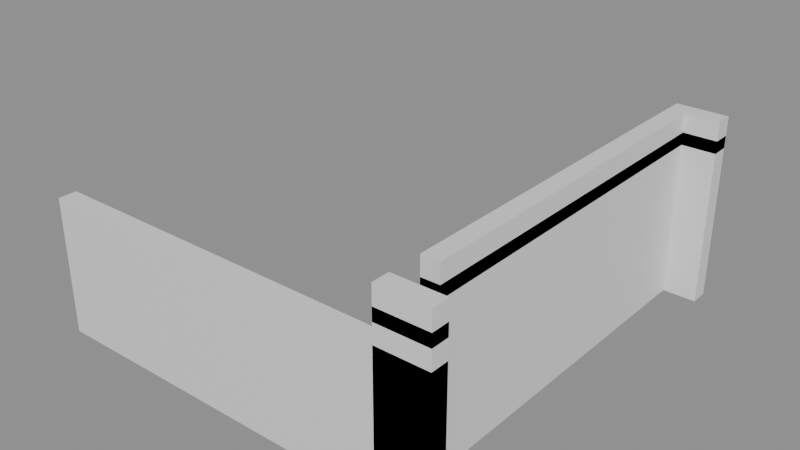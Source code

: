 # Source: building_lego.blend  (saved by Blender 5.0.119; exported with 4.5.12 LTS)
import bpy
from mathutils import Matrix  # noqa: F401  (used for matrix-valued properties, if any)

bpy.ops.wm.read_factory_settings(use_empty=True)
scene = bpy.context.scene
scene.name = 'Scene'

# ---- collections
col_01_paredes_externas = bpy.data.collections.new('01_Paredes_Externas'); scene.collection.children.link(col_01_paredes_externas)

# ---- materials (node trees are filled in below, after node groups)
mat_mat_parede_externa = bpy.data.materials.new('Mat_Parede_Externa')

# ---- material node trees
mat_mat_parede_externa.use_nodes = True; mat_mat_parede_externa.node_tree.nodes.clear()
_N = mat_mat_parede_externa.node_tree.nodes; _L = mat_mat_parede_externa.node_tree.links
n0 = _N.new('ShaderNodeBsdfPrincipled'); n0.name = 'BSDF - Pré-fundamentado'; n0.location = (-200, 100)
n1 = _N.new('ShaderNodeOutputMaterial'); n1.name = 'Saída de material'; n1.location = (200, 100)
_L.new(n0.outputs[0], n1.inputs[0])
n1.is_active_output = True

# ---- meshes
me_bloco_dungeon_wall_4568_2311_z0 = bpy.data.meshes.new('Bloco_dungeon_wall_4568_2311_z0')
me_bloco_dungeon_wall_4568_2311_z0.from_pydata([(-0.5, -0.175, -1.32), (0.5, -0.175, -1.32), (0.5, 0.175, -1.32), (-0.5, 0.175, -1.32), (-0.5, -0.175, 1.32), (0.5, -0.175, 1.32), (0.5, 0.175, 1.32), (-0.5, 0.175, 1.32)], [], [(0, 1, 2, 3), (4, 7, 6, 5), (0, 4, 5, 1), (2, 6, 7, 3), (0, 3, 7, 4), (1, 5, 6, 2)])
me_bloco_dungeon_wall_4568_2311_z0.materials.append(mat_mat_parede_externa)
me_bloco_dungeon_wall_4568_2311_z0.update()
me_bloco_dungeon_wall_4569_2311_z0 = bpy.data.meshes.new('Bloco_dungeon_wall_4569_2311_z0')
me_bloco_dungeon_wall_4569_2311_z0.from_pydata([(-0.5, -0.175, -1.32), (0.5, -0.175, -1.32), (0.5, 0.175, -1.32), (-0.5, 0.175, -1.32), (-0.5, -0.175, 1.32), (0.5, -0.175, 1.32), (0.5, 0.175, 1.32), (-0.5, 0.175, 1.32)], [], [(0, 1, 2, 3), (4, 7, 6, 5), (0, 4, 5, 1), (2, 6, 7, 3), (0, 3, 7, 4), (1, 5, 6, 2)])
me_bloco_dungeon_wall_4569_2311_z0.materials.append(mat_mat_parede_externa)
me_bloco_dungeon_wall_4569_2311_z0.update()
me_bloco_dungeon_wall_4570_2311_z0 = bpy.data.meshes.new('Bloco_dungeon_wall_4570_2311_z0')
me_bloco_dungeon_wall_4570_2311_z0.from_pydata([(-0.5, -0.175, -1.32), (0.5, -0.175, -1.32), (0.5, 0.175, -1.32), (-0.5, 0.175, -1.32), (-0.5, -0.175, 1.32), (0.5, -0.175, 1.32), (0.5, 0.175, 1.32), (-0.5, 0.175, 1.32)], [], [(0, 1, 2, 3), (4, 7, 6, 5), (0, 4, 5, 1), (2, 6, 7, 3), (0, 3, 7, 4), (1, 5, 6, 2)])
me_bloco_dungeon_wall_4570_2311_z0.materials.append(mat_mat_parede_externa)
me_bloco_dungeon_wall_4570_2311_z0.update()
me_bloco_dungeon_wall_4571_2311_z0 = bpy.data.meshes.new('Bloco_dungeon_wall_4571_2311_z0')
me_bloco_dungeon_wall_4571_2311_z0.from_pydata([(-0.5, -0.175, -1.32), (0.5, -0.175, -1.32), (0.5, 0.175, -1.32), (-0.5, 0.175, -1.32), (-0.5, -0.175, 1.32), (0.5, -0.175, 1.32), (0.5, 0.175, 1.32), (-0.5, 0.175, 1.32)], [], [(0, 1, 2, 3), (4, 7, 6, 5), (0, 4, 5, 1), (2, 6, 7, 3), (0, 3, 7, 4), (1, 5, 6, 2)])
me_bloco_dungeon_wall_4571_2311_z0.materials.append(mat_mat_parede_externa)
me_bloco_dungeon_wall_4571_2311_z0.update()
me_bloco_dungeon_wall_4572_2311_z0 = bpy.data.meshes.new('Bloco_dungeon_wall_4572_2311_z0')
me_bloco_dungeon_wall_4572_2311_z0.from_pydata([(-0.5, -0.175, -1.32), (0.5, -0.175, -1.32), (0.5, 0.175, -1.32), (-0.5, 0.175, -1.32), (-0.5, -0.175, 1.32), (0.5, -0.175, 1.32), (0.5, 0.175, 1.32), (-0.5, 0.175, 1.32)], [], [(0, 1, 2, 3), (4, 7, 6, 5), (0, 4, 5, 1), (2, 6, 7, 3), (0, 3, 7, 4), (1, 5, 6, 2)])
me_bloco_dungeon_wall_4572_2311_z0.materials.append(mat_mat_parede_externa)
me_bloco_dungeon_wall_4572_2311_z0.update()
me_bloco_dungeon_wall_4573_2311_z0 = bpy.data.meshes.new('Bloco_dungeon_wall_4573_2311_z0')
me_bloco_dungeon_wall_4573_2311_z0.from_pydata([(-0.5, -0.175, -1.32), (0.5, -0.175, -1.32), (0.5, 0.175, -1.32), (-0.5, 0.175, -1.32), (-0.5, -0.175, 1.32), (0.5, -0.175, 1.32), (0.5, 0.175, 1.32), (-0.5, 0.175, 1.32)], [], [(0, 1, 2, 3), (4, 7, 6, 5), (0, 4, 5, 1), (2, 6, 7, 3), (0, 3, 7, 4), (1, 5, 6, 2)])
me_bloco_dungeon_wall_4573_2311_z0.materials.append(mat_mat_parede_externa)
me_bloco_dungeon_wall_4573_2311_z0.update()
me_bloco_dungeon_wall_4574_2311_z0 = bpy.data.meshes.new('Bloco_dungeon_wall_4574_2311_z0')
me_bloco_dungeon_wall_4574_2311_z0.from_pydata([(-0.5, -0.175, -1.32), (0.5, -0.175, -1.32), (0.5, 0.175, -1.32), (-0.5, 0.175, -1.32), (-0.5, -0.175, 1.32), (0.5, -0.175, 1.32), (0.5, 0.175, 1.32), (-0.5, 0.175, 1.32)], [], [(0, 1, 2, 3), (4, 7, 6, 5), (0, 4, 5, 1), (2, 6, 7, 3), (0, 3, 7, 4), (1, 5, 6, 2)])
me_bloco_dungeon_wall_4574_2311_z0.materials.append(mat_mat_parede_externa)
me_bloco_dungeon_wall_4574_2311_z0.update()
me_bloco_dungeon_wall_4575_2311_z0 = bpy.data.meshes.new('Bloco_dungeon_wall_4575_2311_z0')
me_bloco_dungeon_wall_4575_2311_z0.from_pydata([(-0.5, -0.175, -1.32), (0.5, -0.175, -1.32), (0.5, 0.175, -1.32), (-0.5, 0.175, -1.32), (-0.5, -0.175, 1.32), (0.5, -0.175, 1.32), (0.5, 0.175, 1.32), (-0.5, 0.175, 1.32)], [], [(0, 1, 2, 3), (4, 7, 6, 5), (0, 4, 5, 1), (2, 6, 7, 3), (0, 3, 7, 4), (1, 5, 6, 2)])
me_bloco_dungeon_wall_4575_2311_z0.materials.append(mat_mat_parede_externa)
me_bloco_dungeon_wall_4575_2311_z0.update()
me_bloco_dungeon_wall_4575_2311_z0_001 = bpy.data.meshes.new('Bloco_dungeon_wall_4575_2311_z0.001')
me_bloco_dungeon_wall_4575_2311_z0_001.from_pydata([(-0.5, -0.175, -1.32), (0.5, -0.175, -1.32), (0.5, 0.175, -1.32), (-0.5, 0.175, -1.32), (-0.5, -0.175, 1.32), (0.5, -0.175, 1.32), (0.5, 0.175, 1.32), (-0.5, 0.175, 1.32)], [], [(0, 1, 2, 3), (4, 7, 6, 5), (0, 4, 5, 1), (2, 6, 7, 3), (0, 3, 7, 4), (1, 5, 6, 2)])
me_bloco_dungeon_wall_4575_2311_z0_001.materials.append(mat_mat_parede_externa)
me_bloco_dungeon_wall_4575_2311_z0_001.update()
me_bloco_dungeon_wall_4575_2311_z22 = bpy.data.meshes.new('Bloco_dungeon_wall_4575_2311_z22')
me_bloco_dungeon_wall_4575_2311_z22.from_pydata([(-0.5, -0.175, -0.3), (0.5, -0.175, -0.3), (0.5, 0.175, -0.3), (-0.5, 0.175, -0.3), (-0.5, -0.175, 0.3), (0.5, -0.175, 0.3), (0.5, 0.175, 0.3), (-0.5, 0.175, 0.3)], [], [(0, 1, 2, 3), (4, 7, 6, 5), (0, 4, 5, 1), (2, 6, 7, 3), (0, 3, 7, 4), (1, 5, 6, 2)])
me_bloco_dungeon_wall_4575_2311_z22.materials.append(mat_mat_parede_externa)
me_bloco_dungeon_wall_4575_2311_z22.update()
me_bloco_dungeon_wall_4575_2311_z25 = bpy.data.meshes.new('Bloco_dungeon_wall_4575_2311_z25')
me_bloco_dungeon_wall_4575_2311_z25.from_pydata([(-0.5, -0.175, -0.3), (0.5, -0.175, -0.3), (0.5, 0.175, -0.3), (-0.5, 0.175, -0.3), (-0.5, -0.175, 0.3), (0.5, -0.175, 0.3), (0.5, 0.175, 0.3), (-0.5, 0.175, 0.3)], [], [(0, 1, 2, 3), (4, 7, 6, 5), (0, 4, 5, 1), (2, 6, 7, 3), (0, 3, 7, 4), (1, 5, 6, 2)])
me_bloco_dungeon_wall_4575_2311_z25.materials.append(mat_mat_parede_externa)
me_bloco_dungeon_wall_4575_2311_z25.update()
me_bloco_dungeon_wall_4575_2319_z0 = bpy.data.meshes.new('Bloco_dungeon_wall_4575_2319_z0')
me_bloco_dungeon_wall_4575_2319_z0.from_pydata([(-0.5, -0.175, -1.32), (0.5, -0.175, -1.32), (0.5, 0.175, -1.32), (-0.5, 0.175, -1.32), (-0.5, -0.175, 1.32), (0.5, -0.175, 1.32), (0.5, 0.175, 1.32), (-0.5, 0.175, 1.32)], [], [(0, 1, 2, 3), (4, 7, 6, 5), (0, 4, 5, 1), (2, 6, 7, 3), (0, 3, 7, 4), (1, 5, 6, 2)])
me_bloco_dungeon_wall_4575_2319_z0.materials.append(mat_mat_parede_externa)
me_bloco_dungeon_wall_4575_2319_z0.update()
me_bloco_dungeon_wall_4575_2319_z22 = bpy.data.meshes.new('Bloco_dungeon_wall_4575_2319_z22')
me_bloco_dungeon_wall_4575_2319_z22.from_pydata([(-0.5, -0.175, -0.3), (0.5, -0.175, -0.3), (0.5, 0.175, -0.3), (-0.5, 0.175, -0.3), (-0.5, -0.175, 0.3), (0.5, -0.175, 0.3), (0.5, 0.175, 0.3), (-0.5, 0.175, 0.3)], [], [(0, 1, 2, 3), (4, 7, 6, 5), (0, 4, 5, 1), (2, 6, 7, 3), (0, 3, 7, 4), (1, 5, 6, 2)])
me_bloco_dungeon_wall_4575_2319_z22.materials.append(mat_mat_parede_externa)
me_bloco_dungeon_wall_4575_2319_z22.update()
me_bloco_dungeon_wall_4575_2319_z25 = bpy.data.meshes.new('Bloco_dungeon_wall_4575_2319_z25')
me_bloco_dungeon_wall_4575_2319_z25.from_pydata([(-0.5, -0.175, -0.3), (0.5, -0.175, -0.3), (0.5, 0.175, -0.3), (-0.5, 0.175, -0.3), (-0.5, -0.175, 0.3), (0.5, -0.175, 0.3), (0.5, 0.175, 0.3), (-0.5, 0.175, 0.3)], [], [(0, 1, 2, 3), (4, 7, 6, 5), (0, 4, 5, 1), (2, 6, 7, 3), (0, 3, 7, 4), (1, 5, 6, 2)])
me_bloco_dungeon_wall_4575_2319_z25.materials.append(mat_mat_parede_externa)
me_bloco_dungeon_wall_4575_2319_z25.update()
me_bloco_dungeon_wall_4575_2312_z0 = bpy.data.meshes.new('Bloco_dungeon_wall_4575_2312_z0')
me_bloco_dungeon_wall_4575_2312_z0.from_pydata([(-0.175, -0.5, -1.32), (0.175, -0.5, -1.32), (0.175, 0.5, -1.32), (-0.175, 0.5, -1.32), (-0.175, -0.5, 1.32), (0.175, -0.5, 1.32), (0.175, 0.5, 1.32), (-0.175, 0.5, 1.32)], [], [(0, 1, 2, 3), (4, 7, 6, 5), (0, 4, 5, 1), (2, 6, 7, 3), (0, 3, 7, 4), (1, 5, 6, 2)])
me_bloco_dungeon_wall_4575_2312_z0.materials.append(mat_mat_parede_externa)
me_bloco_dungeon_wall_4575_2312_z0.update()
me_bloco_dungeon_wall_4575_2312_z22 = bpy.data.meshes.new('Bloco_dungeon_wall_4575_2312_z22')
me_bloco_dungeon_wall_4575_2312_z22.from_pydata([(-0.175, -0.5, -0.3), (0.175, -0.5, -0.3), (0.175, 0.5, -0.3), (-0.175, 0.5, -0.3), (-0.175, -0.5, 0.3), (0.175, -0.5, 0.3), (0.175, 0.5, 0.3), (-0.175, 0.5, 0.3)], [], [(0, 1, 2, 3), (4, 7, 6, 5), (0, 4, 5, 1), (2, 6, 7, 3), (0, 3, 7, 4), (1, 5, 6, 2)])
me_bloco_dungeon_wall_4575_2312_z22.materials.append(mat_mat_parede_externa)
me_bloco_dungeon_wall_4575_2312_z22.update()
me_bloco_dungeon_wall_4575_2312_z25 = bpy.data.meshes.new('Bloco_dungeon_wall_4575_2312_z25')
me_bloco_dungeon_wall_4575_2312_z25.from_pydata([(-0.175, -0.5, -0.3), (0.175, -0.5, -0.3), (0.175, 0.5, -0.3), (-0.175, 0.5, -0.3), (-0.175, -0.5, 0.3), (0.175, -0.5, 0.3), (0.175, 0.5, 0.3), (-0.175, 0.5, 0.3)], [], [(0, 1, 2, 3), (4, 7, 6, 5), (0, 4, 5, 1), (2, 6, 7, 3), (0, 3, 7, 4), (1, 5, 6, 2)])
me_bloco_dungeon_wall_4575_2312_z25.materials.append(mat_mat_parede_externa)
me_bloco_dungeon_wall_4575_2312_z25.update()
me_bloco_dungeon_wall_4575_2313_z0 = bpy.data.meshes.new('Bloco_dungeon_wall_4575_2313_z0')
me_bloco_dungeon_wall_4575_2313_z0.from_pydata([(-0.175, -0.5, -1.32), (0.175, -0.5, -1.32), (0.175, 0.5, -1.32), (-0.175, 0.5, -1.32), (-0.175, -0.5, 1.32), (0.175, -0.5, 1.32), (0.175, 0.5, 1.32), (-0.175, 0.5, 1.32)], [], [(0, 1, 2, 3), (4, 7, 6, 5), (0, 4, 5, 1), (2, 6, 7, 3), (0, 3, 7, 4), (1, 5, 6, 2)])
me_bloco_dungeon_wall_4575_2313_z0.materials.append(mat_mat_parede_externa)
me_bloco_dungeon_wall_4575_2313_z0.update()
me_bloco_dungeon_wall_4575_2313_z22 = bpy.data.meshes.new('Bloco_dungeon_wall_4575_2313_z22')
me_bloco_dungeon_wall_4575_2313_z22.from_pydata([(-0.175, -0.5, -0.3), (0.175, -0.5, -0.3), (0.175, 0.5, -0.3), (-0.175, 0.5, -0.3), (-0.175, -0.5, 0.3), (0.175, -0.5, 0.3), (0.175, 0.5, 0.3), (-0.175, 0.5, 0.3)], [], [(0, 1, 2, 3), (4, 7, 6, 5), (0, 4, 5, 1), (2, 6, 7, 3), (0, 3, 7, 4), (1, 5, 6, 2)])
me_bloco_dungeon_wall_4575_2313_z22.materials.append(mat_mat_parede_externa)
me_bloco_dungeon_wall_4575_2313_z22.update()
me_bloco_dungeon_wall_4575_2313_z25 = bpy.data.meshes.new('Bloco_dungeon_wall_4575_2313_z25')
me_bloco_dungeon_wall_4575_2313_z25.from_pydata([(-0.175, -0.5, -0.3), (0.175, -0.5, -0.3), (0.175, 0.5, -0.3), (-0.175, 0.5, -0.3), (-0.175, -0.5, 0.3), (0.175, -0.5, 0.3), (0.175, 0.5, 0.3), (-0.175, 0.5, 0.3)], [], [(0, 1, 2, 3), (4, 7, 6, 5), (0, 4, 5, 1), (2, 6, 7, 3), (0, 3, 7, 4), (1, 5, 6, 2)])
me_bloco_dungeon_wall_4575_2313_z25.materials.append(mat_mat_parede_externa)
me_bloco_dungeon_wall_4575_2313_z25.update()
me_bloco_dungeon_wall_4575_2314_z0 = bpy.data.meshes.new('Bloco_dungeon_wall_4575_2314_z0')
me_bloco_dungeon_wall_4575_2314_z0.from_pydata([(-0.175, -0.5, -1.32), (0.175, -0.5, -1.32), (0.175, 0.5, -1.32), (-0.175, 0.5, -1.32), (-0.175, -0.5, 1.32), (0.175, -0.5, 1.32), (0.175, 0.5, 1.32), (-0.175, 0.5, 1.32)], [], [(0, 1, 2, 3), (4, 7, 6, 5), (0, 4, 5, 1), (2, 6, 7, 3), (0, 3, 7, 4), (1, 5, 6, 2)])
me_bloco_dungeon_wall_4575_2314_z0.materials.append(mat_mat_parede_externa)
me_bloco_dungeon_wall_4575_2314_z0.update()
me_bloco_dungeon_wall_4575_2314_z22 = bpy.data.meshes.new('Bloco_dungeon_wall_4575_2314_z22')
me_bloco_dungeon_wall_4575_2314_z22.from_pydata([(-0.175, -0.5, -0.3), (0.175, -0.5, -0.3), (0.175, 0.5, -0.3), (-0.175, 0.5, -0.3), (-0.175, -0.5, 0.3), (0.175, -0.5, 0.3), (0.175, 0.5, 0.3), (-0.175, 0.5, 0.3)], [], [(0, 1, 2, 3), (4, 7, 6, 5), (0, 4, 5, 1), (2, 6, 7, 3), (0, 3, 7, 4), (1, 5, 6, 2)])
me_bloco_dungeon_wall_4575_2314_z22.materials.append(mat_mat_parede_externa)
me_bloco_dungeon_wall_4575_2314_z22.update()
me_bloco_dungeon_wall_4575_2314_z25 = bpy.data.meshes.new('Bloco_dungeon_wall_4575_2314_z25')
me_bloco_dungeon_wall_4575_2314_z25.from_pydata([(-0.175, -0.5, -0.3), (0.175, -0.5, -0.3), (0.175, 0.5, -0.3), (-0.175, 0.5, -0.3), (-0.175, -0.5, 0.3), (0.175, -0.5, 0.3), (0.175, 0.5, 0.3), (-0.175, 0.5, 0.3)], [], [(0, 1, 2, 3), (4, 7, 6, 5), (0, 4, 5, 1), (2, 6, 7, 3), (0, 3, 7, 4), (1, 5, 6, 2)])
me_bloco_dungeon_wall_4575_2314_z25.materials.append(mat_mat_parede_externa)
me_bloco_dungeon_wall_4575_2314_z25.update()
me_bloco_dungeon_wall_4575_2315_z0 = bpy.data.meshes.new('Bloco_dungeon_wall_4575_2315_z0')
me_bloco_dungeon_wall_4575_2315_z0.from_pydata([(-0.175, -0.5, -1.32), (0.175, -0.5, -1.32), (0.175, 0.5, -1.32), (-0.175, 0.5, -1.32), (-0.175, -0.5, 1.32), (0.175, -0.5, 1.32), (0.175, 0.5, 1.32), (-0.175, 0.5, 1.32)], [], [(0, 1, 2, 3), (4, 7, 6, 5), (0, 4, 5, 1), (2, 6, 7, 3), (0, 3, 7, 4), (1, 5, 6, 2)])
me_bloco_dungeon_wall_4575_2315_z0.materials.append(mat_mat_parede_externa)
me_bloco_dungeon_wall_4575_2315_z0.update()
me_bloco_dungeon_wall_4575_2315_z22 = bpy.data.meshes.new('Bloco_dungeon_wall_4575_2315_z22')
me_bloco_dungeon_wall_4575_2315_z22.from_pydata([(-0.175, -0.5, -0.3), (0.175, -0.5, -0.3), (0.175, 0.5, -0.3), (-0.175, 0.5, -0.3), (-0.175, -0.5, 0.3), (0.175, -0.5, 0.3), (0.175, 0.5, 0.3), (-0.175, 0.5, 0.3)], [], [(0, 1, 2, 3), (4, 7, 6, 5), (0, 4, 5, 1), (2, 6, 7, 3), (0, 3, 7, 4), (1, 5, 6, 2)])
me_bloco_dungeon_wall_4575_2315_z22.materials.append(mat_mat_parede_externa)
me_bloco_dungeon_wall_4575_2315_z22.update()
me_bloco_dungeon_wall_4575_2315_z25 = bpy.data.meshes.new('Bloco_dungeon_wall_4575_2315_z25')
me_bloco_dungeon_wall_4575_2315_z25.from_pydata([(-0.175, -0.5, -0.3), (0.175, -0.5, -0.3), (0.175, 0.5, -0.3), (-0.175, 0.5, -0.3), (-0.175, -0.5, 0.3), (0.175, -0.5, 0.3), (0.175, 0.5, 0.3), (-0.175, 0.5, 0.3)], [], [(0, 1, 2, 3), (4, 7, 6, 5), (0, 4, 5, 1), (2, 6, 7, 3), (0, 3, 7, 4), (1, 5, 6, 2)])
me_bloco_dungeon_wall_4575_2315_z25.materials.append(mat_mat_parede_externa)
me_bloco_dungeon_wall_4575_2315_z25.update()
me_bloco_dungeon_wall_4575_2316_z0 = bpy.data.meshes.new('Bloco_dungeon_wall_4575_2316_z0')
me_bloco_dungeon_wall_4575_2316_z0.from_pydata([(-0.175, -0.5, -1.32), (0.175, -0.5, -1.32), (0.175, 0.5, -1.32), (-0.175, 0.5, -1.32), (-0.175, -0.5, 1.32), (0.175, -0.5, 1.32), (0.175, 0.5, 1.32), (-0.175, 0.5, 1.32)], [], [(0, 1, 2, 3), (4, 7, 6, 5), (0, 4, 5, 1), (2, 6, 7, 3), (0, 3, 7, 4), (1, 5, 6, 2)])
me_bloco_dungeon_wall_4575_2316_z0.materials.append(mat_mat_parede_externa)
me_bloco_dungeon_wall_4575_2316_z0.update()
me_bloco_dungeon_wall_4575_2316_z22 = bpy.data.meshes.new('Bloco_dungeon_wall_4575_2316_z22')
me_bloco_dungeon_wall_4575_2316_z22.from_pydata([(-0.175, -0.5, -0.3), (0.175, -0.5, -0.3), (0.175, 0.5, -0.3), (-0.175, 0.5, -0.3), (-0.175, -0.5, 0.3), (0.175, -0.5, 0.3), (0.175, 0.5, 0.3), (-0.175, 0.5, 0.3)], [], [(0, 1, 2, 3), (4, 7, 6, 5), (0, 4, 5, 1), (2, 6, 7, 3), (0, 3, 7, 4), (1, 5, 6, 2)])
me_bloco_dungeon_wall_4575_2316_z22.materials.append(mat_mat_parede_externa)
me_bloco_dungeon_wall_4575_2316_z22.update()
me_bloco_dungeon_wall_4575_2316_z25 = bpy.data.meshes.new('Bloco_dungeon_wall_4575_2316_z25')
me_bloco_dungeon_wall_4575_2316_z25.from_pydata([(-0.175, -0.5, -0.3), (0.175, -0.5, -0.3), (0.175, 0.5, -0.3), (-0.175, 0.5, -0.3), (-0.175, -0.5, 0.3), (0.175, -0.5, 0.3), (0.175, 0.5, 0.3), (-0.175, 0.5, 0.3)], [], [(0, 1, 2, 3), (4, 7, 6, 5), (0, 4, 5, 1), (2, 6, 7, 3), (0, 3, 7, 4), (1, 5, 6, 2)])
me_bloco_dungeon_wall_4575_2316_z25.materials.append(mat_mat_parede_externa)
me_bloco_dungeon_wall_4575_2316_z25.update()
me_bloco_dungeon_wall_4575_2317_z0 = bpy.data.meshes.new('Bloco_dungeon_wall_4575_2317_z0')
me_bloco_dungeon_wall_4575_2317_z0.from_pydata([(-0.175, -0.5, -1.32), (0.175, -0.5, -1.32), (0.175, 0.5, -1.32), (-0.175, 0.5, -1.32), (-0.175, -0.5, 1.32), (0.175, -0.5, 1.32), (0.175, 0.5, 1.32), (-0.175, 0.5, 1.32)], [], [(0, 1, 2, 3), (4, 7, 6, 5), (0, 4, 5, 1), (2, 6, 7, 3), (0, 3, 7, 4), (1, 5, 6, 2)])
me_bloco_dungeon_wall_4575_2317_z0.materials.append(mat_mat_parede_externa)
me_bloco_dungeon_wall_4575_2317_z0.update()
me_bloco_dungeon_wall_4575_2317_z22 = bpy.data.meshes.new('Bloco_dungeon_wall_4575_2317_z22')
me_bloco_dungeon_wall_4575_2317_z22.from_pydata([(-0.175, -0.5, -0.3), (0.175, -0.5, -0.3), (0.175, 0.5, -0.3), (-0.175, 0.5, -0.3), (-0.175, -0.5, 0.3), (0.175, -0.5, 0.3), (0.175, 0.5, 0.3), (-0.175, 0.5, 0.3)], [], [(0, 1, 2, 3), (4, 7, 6, 5), (0, 4, 5, 1), (2, 6, 7, 3), (0, 3, 7, 4), (1, 5, 6, 2)])
me_bloco_dungeon_wall_4575_2317_z22.materials.append(mat_mat_parede_externa)
me_bloco_dungeon_wall_4575_2317_z22.update()
me_bloco_dungeon_wall_4575_2317_z25 = bpy.data.meshes.new('Bloco_dungeon_wall_4575_2317_z25')
me_bloco_dungeon_wall_4575_2317_z25.from_pydata([(-0.175, -0.5, -0.3), (0.175, -0.5, -0.3), (0.175, 0.5, -0.3), (-0.175, 0.5, -0.3), (-0.175, -0.5, 0.3), (0.175, -0.5, 0.3), (0.175, 0.5, 0.3), (-0.175, 0.5, 0.3)], [], [(0, 1, 2, 3), (4, 7, 6, 5), (0, 4, 5, 1), (2, 6, 7, 3), (0, 3, 7, 4), (1, 5, 6, 2)])
me_bloco_dungeon_wall_4575_2317_z25.materials.append(mat_mat_parede_externa)
me_bloco_dungeon_wall_4575_2317_z25.update()
me_bloco_dungeon_wall_4575_2318_z0 = bpy.data.meshes.new('Bloco_dungeon_wall_4575_2318_z0')
me_bloco_dungeon_wall_4575_2318_z0.from_pydata([(-0.175, -0.5, -1.32), (0.175, -0.5, -1.32), (0.175, 0.5, -1.32), (-0.175, 0.5, -1.32), (-0.175, -0.5, 1.32), (0.175, -0.5, 1.32), (0.175, 0.5, 1.32), (-0.175, 0.5, 1.32)], [], [(0, 1, 2, 3), (4, 7, 6, 5), (0, 4, 5, 1), (2, 6, 7, 3), (0, 3, 7, 4), (1, 5, 6, 2)])
me_bloco_dungeon_wall_4575_2318_z0.materials.append(mat_mat_parede_externa)
me_bloco_dungeon_wall_4575_2318_z0.update()
me_bloco_dungeon_wall_4575_2318_z22 = bpy.data.meshes.new('Bloco_dungeon_wall_4575_2318_z22')
me_bloco_dungeon_wall_4575_2318_z22.from_pydata([(-0.175, -0.5, -0.3), (0.175, -0.5, -0.3), (0.175, 0.5, -0.3), (-0.175, 0.5, -0.3), (-0.175, -0.5, 0.3), (0.175, -0.5, 0.3), (0.175, 0.5, 0.3), (-0.175, 0.5, 0.3)], [], [(0, 1, 2, 3), (4, 7, 6, 5), (0, 4, 5, 1), (2, 6, 7, 3), (0, 3, 7, 4), (1, 5, 6, 2)])
me_bloco_dungeon_wall_4575_2318_z22.materials.append(mat_mat_parede_externa)
me_bloco_dungeon_wall_4575_2318_z22.update()
me_bloco_dungeon_wall_4575_2318_z25 = bpy.data.meshes.new('Bloco_dungeon_wall_4575_2318_z25')
me_bloco_dungeon_wall_4575_2318_z25.from_pydata([(-0.175, -0.5, -0.3), (0.175, -0.5, -0.3), (0.175, 0.5, -0.3), (-0.175, 0.5, -0.3), (-0.175, -0.5, 0.3), (0.175, -0.5, 0.3), (0.175, 0.5, 0.3), (-0.175, 0.5, 0.3)], [], [(0, 1, 2, 3), (4, 7, 6, 5), (0, 4, 5, 1), (2, 6, 7, 3), (0, 3, 7, 4), (1, 5, 6, 2)])
me_bloco_dungeon_wall_4575_2318_z25.materials.append(mat_mat_parede_externa)
me_bloco_dungeon_wall_4575_2318_z25.update()

# ---- objects
ob_parede_externa_norte_y2311_x4568_4575 = bpy.data.objects.new('Parede_Externa_Norte_Y2311_X4568_4575', None)
ob_bloco_dungeon_wall_4568_2311_z0 = bpy.data.objects.new('Bloco_dungeon_wall_4568_2311_z0', me_bloco_dungeon_wall_4568_2311_z0)
ob_bloco_dungeon_wall_4569_2311_z0 = bpy.data.objects.new('Bloco_dungeon_wall_4569_2311_z0', me_bloco_dungeon_wall_4569_2311_z0)
ob_bloco_dungeon_wall_4570_2311_z0 = bpy.data.objects.new('Bloco_dungeon_wall_4570_2311_z0', me_bloco_dungeon_wall_4570_2311_z0)
ob_bloco_dungeon_wall_4571_2311_z0 = bpy.data.objects.new('Bloco_dungeon_wall_4571_2311_z0', me_bloco_dungeon_wall_4571_2311_z0)
ob_bloco_dungeon_wall_4572_2311_z0 = bpy.data.objects.new('Bloco_dungeon_wall_4572_2311_z0', me_bloco_dungeon_wall_4572_2311_z0)
ob_bloco_dungeon_wall_4573_2311_z0 = bpy.data.objects.new('Bloco_dungeon_wall_4573_2311_z0', me_bloco_dungeon_wall_4573_2311_z0)
ob_bloco_dungeon_wall_4574_2311_z0 = bpy.data.objects.new('Bloco_dungeon_wall_4574_2311_z0', me_bloco_dungeon_wall_4574_2311_z0)
ob_bloco_dungeon_wall_4575_2311_z0 = bpy.data.objects.new('Bloco_dungeon_wall_4575_2311_z0', me_bloco_dungeon_wall_4575_2311_z0)
ob_bloco_dungeon_wall_4575_2311_z0_001 = bpy.data.objects.new('Bloco_dungeon_wall_4575_2311_z0.001', me_bloco_dungeon_wall_4575_2311_z0_001)
ob_bloco_dungeon_wall_4575_2311_z22 = bpy.data.objects.new('Bloco_dungeon_wall_4575_2311_z22', me_bloco_dungeon_wall_4575_2311_z22)
ob_bloco_dungeon_wall_4575_2311_z25 = bpy.data.objects.new('Bloco_dungeon_wall_4575_2311_z25', me_bloco_dungeon_wall_4575_2311_z25)
ob_parede_externa_sul_y2319_x4575_4575 = bpy.data.objects.new('Parede_Externa_Sul_Y2319_X4575_4575', None)
ob_bloco_dungeon_wall_4575_2319_z0 = bpy.data.objects.new('Bloco_dungeon_wall_4575_2319_z0', me_bloco_dungeon_wall_4575_2319_z0)
ob_bloco_dungeon_wall_4575_2319_z22 = bpy.data.objects.new('Bloco_dungeon_wall_4575_2319_z22', me_bloco_dungeon_wall_4575_2319_z22)
ob_bloco_dungeon_wall_4575_2319_z25 = bpy.data.objects.new('Bloco_dungeon_wall_4575_2319_z25', me_bloco_dungeon_wall_4575_2319_z25)
ob_parede_externa_leste_x4575_y2312_2318 = bpy.data.objects.new('Parede_Externa_Leste_X4575_Y2312_2318', None)
ob_bloco_dungeon_wall_4575_2312_z0 = bpy.data.objects.new('Bloco_dungeon_wall_4575_2312_z0', me_bloco_dungeon_wall_4575_2312_z0)
ob_bloco_dungeon_wall_4575_2312_z22 = bpy.data.objects.new('Bloco_dungeon_wall_4575_2312_z22', me_bloco_dungeon_wall_4575_2312_z22)
ob_bloco_dungeon_wall_4575_2312_z25 = bpy.data.objects.new('Bloco_dungeon_wall_4575_2312_z25', me_bloco_dungeon_wall_4575_2312_z25)
ob_bloco_dungeon_wall_4575_2313_z0 = bpy.data.objects.new('Bloco_dungeon_wall_4575_2313_z0', me_bloco_dungeon_wall_4575_2313_z0)
ob_bloco_dungeon_wall_4575_2313_z22 = bpy.data.objects.new('Bloco_dungeon_wall_4575_2313_z22', me_bloco_dungeon_wall_4575_2313_z22)
ob_bloco_dungeon_wall_4575_2313_z25 = bpy.data.objects.new('Bloco_dungeon_wall_4575_2313_z25', me_bloco_dungeon_wall_4575_2313_z25)
ob_bloco_dungeon_wall_4575_2314_z0 = bpy.data.objects.new('Bloco_dungeon_wall_4575_2314_z0', me_bloco_dungeon_wall_4575_2314_z0)
ob_bloco_dungeon_wall_4575_2314_z22 = bpy.data.objects.new('Bloco_dungeon_wall_4575_2314_z22', me_bloco_dungeon_wall_4575_2314_z22)
ob_bloco_dungeon_wall_4575_2314_z25 = bpy.data.objects.new('Bloco_dungeon_wall_4575_2314_z25', me_bloco_dungeon_wall_4575_2314_z25)
ob_bloco_dungeon_wall_4575_2315_z0 = bpy.data.objects.new('Bloco_dungeon_wall_4575_2315_z0', me_bloco_dungeon_wall_4575_2315_z0)
ob_bloco_dungeon_wall_4575_2315_z22 = bpy.data.objects.new('Bloco_dungeon_wall_4575_2315_z22', me_bloco_dungeon_wall_4575_2315_z22)
ob_bloco_dungeon_wall_4575_2315_z25 = bpy.data.objects.new('Bloco_dungeon_wall_4575_2315_z25', me_bloco_dungeon_wall_4575_2315_z25)
ob_bloco_dungeon_wall_4575_2316_z0 = bpy.data.objects.new('Bloco_dungeon_wall_4575_2316_z0', me_bloco_dungeon_wall_4575_2316_z0)
ob_bloco_dungeon_wall_4575_2316_z22 = bpy.data.objects.new('Bloco_dungeon_wall_4575_2316_z22', me_bloco_dungeon_wall_4575_2316_z22)
ob_bloco_dungeon_wall_4575_2316_z25 = bpy.data.objects.new('Bloco_dungeon_wall_4575_2316_z25', me_bloco_dungeon_wall_4575_2316_z25)
ob_bloco_dungeon_wall_4575_2317_z0 = bpy.data.objects.new('Bloco_dungeon_wall_4575_2317_z0', me_bloco_dungeon_wall_4575_2317_z0)
ob_bloco_dungeon_wall_4575_2317_z22 = bpy.data.objects.new('Bloco_dungeon_wall_4575_2317_z22', me_bloco_dungeon_wall_4575_2317_z22)
ob_bloco_dungeon_wall_4575_2317_z25 = bpy.data.objects.new('Bloco_dungeon_wall_4575_2317_z25', me_bloco_dungeon_wall_4575_2317_z25)
ob_bloco_dungeon_wall_4575_2318_z0 = bpy.data.objects.new('Bloco_dungeon_wall_4575_2318_z0', me_bloco_dungeon_wall_4575_2318_z0)
ob_bloco_dungeon_wall_4575_2318_z22 = bpy.data.objects.new('Bloco_dungeon_wall_4575_2318_z22', me_bloco_dungeon_wall_4575_2318_z22)
ob_bloco_dungeon_wall_4575_2318_z25 = bpy.data.objects.new('Bloco_dungeon_wall_4575_2318_z25', me_bloco_dungeon_wall_4575_2318_z25)

# ---- transforms, parenting, visibility, modifiers, constraints
ob_parede_externa_norte_y2311_x4568_4575.location = (0.0, -4.0, 0.0)
ob_parede_externa_norte_y2311_x4568_4575.empty_display_type = 'CUBE'
ob_bloco_dungeon_wall_4568_2311_z0.parent = ob_parede_externa_norte_y2311_x4568_4575
ob_bloco_dungeon_wall_4568_2311_z0.matrix_parent_inverse = Matrix(((1.0, -0.0, 0.0, -0.0), (-0.0, 1.0, -0.0, 4.0), (0.0, -0.0, 1.0, -0.0), (-0.0, 0.0, -0.0, 1.0)))
ob_bloco_dungeon_wall_4568_2311_z0.location = (-3.5, -4.325, 1.32)
ob_bloco_dungeon_wall_4569_2311_z0.parent = ob_parede_externa_norte_y2311_x4568_4575
ob_bloco_dungeon_wall_4569_2311_z0.matrix_parent_inverse = Matrix(((1.0, -0.0, 0.0, -0.0), (-0.0, 1.0, -0.0, 4.0), (0.0, -0.0, 1.0, -0.0), (-0.0, 0.0, -0.0, 1.0)))
ob_bloco_dungeon_wall_4569_2311_z0.location = (-2.5, -4.325, 1.32)
ob_bloco_dungeon_wall_4570_2311_z0.parent = ob_parede_externa_norte_y2311_x4568_4575
ob_bloco_dungeon_wall_4570_2311_z0.matrix_parent_inverse = Matrix(((1.0, -0.0, 0.0, -0.0), (-0.0, 1.0, -0.0, 4.0), (0.0, -0.0, 1.0, -0.0), (-0.0, 0.0, -0.0, 1.0)))
ob_bloco_dungeon_wall_4570_2311_z0.location = (-1.5, -4.325, 1.32)
ob_bloco_dungeon_wall_4571_2311_z0.parent = ob_parede_externa_norte_y2311_x4568_4575
ob_bloco_dungeon_wall_4571_2311_z0.matrix_parent_inverse = Matrix(((1.0, -0.0, 0.0, -0.0), (-0.0, 1.0, -0.0, 4.0), (0.0, -0.0, 1.0, -0.0), (-0.0, 0.0, -0.0, 1.0)))
ob_bloco_dungeon_wall_4571_2311_z0.location = (-0.5, -4.325, 1.32)
ob_bloco_dungeon_wall_4572_2311_z0.parent = ob_parede_externa_norte_y2311_x4568_4575
ob_bloco_dungeon_wall_4572_2311_z0.matrix_parent_inverse = Matrix(((1.0, -0.0, 0.0, -0.0), (-0.0, 1.0, -0.0, 4.0), (0.0, -0.0, 1.0, -0.0), (-0.0, 0.0, -0.0, 1.0)))
ob_bloco_dungeon_wall_4572_2311_z0.location = (0.5, -4.325, 1.32)
ob_bloco_dungeon_wall_4573_2311_z0.parent = ob_parede_externa_norte_y2311_x4568_4575
ob_bloco_dungeon_wall_4573_2311_z0.matrix_parent_inverse = Matrix(((1.0, -0.0, 0.0, -0.0), (-0.0, 1.0, -0.0, 4.0), (0.0, -0.0, 1.0, -0.0), (-0.0, 0.0, -0.0, 1.0)))
ob_bloco_dungeon_wall_4573_2311_z0.location = (1.5, -4.325, 1.32)
ob_bloco_dungeon_wall_4574_2311_z0.parent = ob_parede_externa_norte_y2311_x4568_4575
ob_bloco_dungeon_wall_4574_2311_z0.matrix_parent_inverse = Matrix(((1.0, -0.0, 0.0, -0.0), (-0.0, 1.0, -0.0, 4.0), (0.0, -0.0, 1.0, -0.0), (-0.0, 0.0, -0.0, 1.0)))
ob_bloco_dungeon_wall_4574_2311_z0.location = (2.5, -4.325, 1.32)
ob_bloco_dungeon_wall_4575_2311_z0.parent = ob_parede_externa_norte_y2311_x4568_4575
ob_bloco_dungeon_wall_4575_2311_z0.matrix_parent_inverse = Matrix(((1.0, -0.0, 0.0, -0.0), (-0.0, 1.0, -0.0, 4.0), (0.0, -0.0, 1.0, -0.0), (-0.0, 0.0, -0.0, 1.0)))
ob_bloco_dungeon_wall_4575_2311_z0.location = (3.5, -4.325, 1.32)
ob_bloco_dungeon_wall_4575_2311_z0_001.parent = ob_parede_externa_norte_y2311_x4568_4575
ob_bloco_dungeon_wall_4575_2311_z0_001.matrix_parent_inverse = Matrix(((1.0, -0.0, 0.0, -0.0), (-0.0, 1.0, -0.0, 4.0), (0.0, -0.0, 1.0, -0.0), (-0.0, 0.0, -0.0, 1.0)))
ob_bloco_dungeon_wall_4575_2311_z0_001.location = (3.5, -4.325, 1.32)
ob_bloco_dungeon_wall_4575_2311_z22.parent = ob_parede_externa_norte_y2311_x4568_4575
ob_bloco_dungeon_wall_4575_2311_z22.matrix_parent_inverse = Matrix(((1.0, -0.0, 0.0, -0.0), (-0.0, 1.0, -0.0, 4.0), (0.0, -0.0, 1.0, -0.0), (-0.0, 0.0, -0.0, 1.0)))
ob_bloco_dungeon_wall_4575_2311_z22.location = (3.5, -4.325, 2.94)
ob_bloco_dungeon_wall_4575_2311_z25.parent = ob_parede_externa_norte_y2311_x4568_4575
ob_bloco_dungeon_wall_4575_2311_z25.matrix_parent_inverse = Matrix(((1.0, -0.0, 0.0, -0.0), (-0.0, 1.0, -0.0, 4.0), (0.0, -0.0, 1.0, -0.0), (-0.0, 0.0, -0.0, 1.0)))
ob_bloco_dungeon_wall_4575_2311_z25.location = (3.5, -4.325, 3.3)
ob_parede_externa_sul_y2319_x4575_4575.location = (3.5, 4.0, 0.0)
ob_parede_externa_sul_y2319_x4575_4575.empty_display_type = 'CUBE'
ob_bloco_dungeon_wall_4575_2319_z0.parent = ob_parede_externa_sul_y2319_x4575_4575
ob_bloco_dungeon_wall_4575_2319_z0.matrix_parent_inverse = Matrix(((1.0, -0.0, 0.0, -3.5), (-0.0, 1.0, -0.0, -4.0), (0.0, -0.0, 1.0, -0.0), (-0.0, 0.0, -0.0, 1.0)))
ob_bloco_dungeon_wall_4575_2319_z0.location = (3.5, 3.675, 1.32)
ob_bloco_dungeon_wall_4575_2319_z22.parent = ob_parede_externa_sul_y2319_x4575_4575
ob_bloco_dungeon_wall_4575_2319_z22.matrix_parent_inverse = Matrix(((1.0, -0.0, 0.0, -3.5), (-0.0, 1.0, -0.0, -4.0), (0.0, -0.0, 1.0, -0.0), (-0.0, 0.0, -0.0, 1.0)))
ob_bloco_dungeon_wall_4575_2319_z22.location = (3.5, 3.675, 2.94)
ob_bloco_dungeon_wall_4575_2319_z25.parent = ob_parede_externa_sul_y2319_x4575_4575
ob_bloco_dungeon_wall_4575_2319_z25.matrix_parent_inverse = Matrix(((1.0, -0.0, 0.0, -3.5), (-0.0, 1.0, -0.0, -4.0), (0.0, -0.0, 1.0, -0.0), (-0.0, 0.0, -0.0, 1.0)))
ob_bloco_dungeon_wall_4575_2319_z25.location = (3.5, 3.675, 3.3)
ob_parede_externa_leste_x4575_y2312_2318.location = (3.5, 0.0, 0.0)
ob_parede_externa_leste_x4575_y2312_2318.empty_display_type = 'CUBE'
ob_bloco_dungeon_wall_4575_2312_z0.parent = ob_parede_externa_leste_x4575_y2312_2318
ob_bloco_dungeon_wall_4575_2312_z0.matrix_parent_inverse = Matrix(((1.0, -0.0, 0.0, -3.5), (-0.0, 1.0, -0.0, 0.0), (0.0, -0.0, 1.0, -0.0), (-0.0, 0.0, -0.0, 1.0)))
ob_bloco_dungeon_wall_4575_2312_z0.location = (3.175, -3.0, 1.32)
ob_bloco_dungeon_wall_4575_2312_z22.parent = ob_parede_externa_leste_x4575_y2312_2318
ob_bloco_dungeon_wall_4575_2312_z22.matrix_parent_inverse = Matrix(((1.0, -0.0, 0.0, -3.5), (-0.0, 1.0, -0.0, 0.0), (0.0, -0.0, 1.0, -0.0), (-0.0, 0.0, -0.0, 1.0)))
ob_bloco_dungeon_wall_4575_2312_z22.location = (3.175, -3.0, 2.94)
ob_bloco_dungeon_wall_4575_2312_z25.parent = ob_parede_externa_leste_x4575_y2312_2318
ob_bloco_dungeon_wall_4575_2312_z25.matrix_parent_inverse = Matrix(((1.0, -0.0, 0.0, -3.5), (-0.0, 1.0, -0.0, 0.0), (0.0, -0.0, 1.0, -0.0), (-0.0, 0.0, -0.0, 1.0)))
ob_bloco_dungeon_wall_4575_2312_z25.location = (3.175, -3.0, 3.3)
ob_bloco_dungeon_wall_4575_2313_z0.parent = ob_parede_externa_leste_x4575_y2312_2318
ob_bloco_dungeon_wall_4575_2313_z0.matrix_parent_inverse = Matrix(((1.0, -0.0, 0.0, -3.5), (-0.0, 1.0, -0.0, 0.0), (0.0, -0.0, 1.0, -0.0), (-0.0, 0.0, -0.0, 1.0)))
ob_bloco_dungeon_wall_4575_2313_z0.location = (3.175, -2.0, 1.32)
ob_bloco_dungeon_wall_4575_2313_z22.parent = ob_parede_externa_leste_x4575_y2312_2318
ob_bloco_dungeon_wall_4575_2313_z22.matrix_parent_inverse = Matrix(((1.0, -0.0, 0.0, -3.5), (-0.0, 1.0, -0.0, 0.0), (0.0, -0.0, 1.0, -0.0), (-0.0, 0.0, -0.0, 1.0)))
ob_bloco_dungeon_wall_4575_2313_z22.location = (3.175, -2.0, 2.94)
ob_bloco_dungeon_wall_4575_2313_z25.parent = ob_parede_externa_leste_x4575_y2312_2318
ob_bloco_dungeon_wall_4575_2313_z25.matrix_parent_inverse = Matrix(((1.0, -0.0, 0.0, -3.5), (-0.0, 1.0, -0.0, 0.0), (0.0, -0.0, 1.0, -0.0), (-0.0, 0.0, -0.0, 1.0)))
ob_bloco_dungeon_wall_4575_2313_z25.location = (3.175, -2.0, 3.3)
ob_bloco_dungeon_wall_4575_2314_z0.parent = ob_parede_externa_leste_x4575_y2312_2318
ob_bloco_dungeon_wall_4575_2314_z0.matrix_parent_inverse = Matrix(((1.0, -0.0, 0.0, -3.5), (-0.0, 1.0, -0.0, 0.0), (0.0, -0.0, 1.0, -0.0), (-0.0, 0.0, -0.0, 1.0)))
ob_bloco_dungeon_wall_4575_2314_z0.location = (3.175, -1.0, 1.32)
ob_bloco_dungeon_wall_4575_2314_z22.parent = ob_parede_externa_leste_x4575_y2312_2318
ob_bloco_dungeon_wall_4575_2314_z22.matrix_parent_inverse = Matrix(((1.0, -0.0, 0.0, -3.5), (-0.0, 1.0, -0.0, 0.0), (0.0, -0.0, 1.0, -0.0), (-0.0, 0.0, -0.0, 1.0)))
ob_bloco_dungeon_wall_4575_2314_z22.location = (3.175, -1.0, 2.94)
ob_bloco_dungeon_wall_4575_2314_z25.parent = ob_parede_externa_leste_x4575_y2312_2318
ob_bloco_dungeon_wall_4575_2314_z25.matrix_parent_inverse = Matrix(((1.0, -0.0, 0.0, -3.5), (-0.0, 1.0, -0.0, 0.0), (0.0, -0.0, 1.0, -0.0), (-0.0, 0.0, -0.0, 1.0)))
ob_bloco_dungeon_wall_4575_2314_z25.location = (3.175, -1.0, 3.3)
ob_bloco_dungeon_wall_4575_2315_z0.parent = ob_parede_externa_leste_x4575_y2312_2318
ob_bloco_dungeon_wall_4575_2315_z0.matrix_parent_inverse = Matrix(((1.0, -0.0, 0.0, -3.5), (-0.0, 1.0, -0.0, 0.0), (0.0, -0.0, 1.0, -0.0), (-0.0, 0.0, -0.0, 1.0)))
ob_bloco_dungeon_wall_4575_2315_z0.location = (3.175, 0.0, 1.32)
ob_bloco_dungeon_wall_4575_2315_z22.parent = ob_parede_externa_leste_x4575_y2312_2318
ob_bloco_dungeon_wall_4575_2315_z22.matrix_parent_inverse = Matrix(((1.0, -0.0, 0.0, -3.5), (-0.0, 1.0, -0.0, 0.0), (0.0, -0.0, 1.0, -0.0), (-0.0, 0.0, -0.0, 1.0)))
ob_bloco_dungeon_wall_4575_2315_z22.location = (3.175, 0.0, 2.94)
ob_bloco_dungeon_wall_4575_2315_z25.parent = ob_parede_externa_leste_x4575_y2312_2318
ob_bloco_dungeon_wall_4575_2315_z25.matrix_parent_inverse = Matrix(((1.0, -0.0, 0.0, -3.5), (-0.0, 1.0, -0.0, 0.0), (0.0, -0.0, 1.0, -0.0), (-0.0, 0.0, -0.0, 1.0)))
ob_bloco_dungeon_wall_4575_2315_z25.location = (3.175, 0.0, 3.3)
ob_bloco_dungeon_wall_4575_2316_z0.parent = ob_parede_externa_leste_x4575_y2312_2318
ob_bloco_dungeon_wall_4575_2316_z0.matrix_parent_inverse = Matrix(((1.0, -0.0, 0.0, -3.5), (-0.0, 1.0, -0.0, 0.0), (0.0, -0.0, 1.0, -0.0), (-0.0, 0.0, -0.0, 1.0)))
ob_bloco_dungeon_wall_4575_2316_z0.location = (3.175, 1.0, 1.32)
ob_bloco_dungeon_wall_4575_2316_z22.parent = ob_parede_externa_leste_x4575_y2312_2318
ob_bloco_dungeon_wall_4575_2316_z22.matrix_parent_inverse = Matrix(((1.0, -0.0, 0.0, -3.5), (-0.0, 1.0, -0.0, 0.0), (0.0, -0.0, 1.0, -0.0), (-0.0, 0.0, -0.0, 1.0)))
ob_bloco_dungeon_wall_4575_2316_z22.location = (3.175, 1.0, 2.94)
ob_bloco_dungeon_wall_4575_2316_z25.parent = ob_parede_externa_leste_x4575_y2312_2318
ob_bloco_dungeon_wall_4575_2316_z25.matrix_parent_inverse = Matrix(((1.0, -0.0, 0.0, -3.5), (-0.0, 1.0, -0.0, 0.0), (0.0, -0.0, 1.0, -0.0), (-0.0, 0.0, -0.0, 1.0)))
ob_bloco_dungeon_wall_4575_2316_z25.location = (3.175, 1.0, 3.3)
ob_bloco_dungeon_wall_4575_2317_z0.parent = ob_parede_externa_leste_x4575_y2312_2318
ob_bloco_dungeon_wall_4575_2317_z0.matrix_parent_inverse = Matrix(((1.0, -0.0, 0.0, -3.5), (-0.0, 1.0, -0.0, 0.0), (0.0, -0.0, 1.0, -0.0), (-0.0, 0.0, -0.0, 1.0)))
ob_bloco_dungeon_wall_4575_2317_z0.location = (3.175, 2.0, 1.32)
ob_bloco_dungeon_wall_4575_2317_z22.parent = ob_parede_externa_leste_x4575_y2312_2318
ob_bloco_dungeon_wall_4575_2317_z22.matrix_parent_inverse = Matrix(((1.0, -0.0, 0.0, -3.5), (-0.0, 1.0, -0.0, 0.0), (0.0, -0.0, 1.0, -0.0), (-0.0, 0.0, -0.0, 1.0)))
ob_bloco_dungeon_wall_4575_2317_z22.location = (3.175, 2.0, 2.94)
ob_bloco_dungeon_wall_4575_2317_z25.parent = ob_parede_externa_leste_x4575_y2312_2318
ob_bloco_dungeon_wall_4575_2317_z25.matrix_parent_inverse = Matrix(((1.0, -0.0, 0.0, -3.5), (-0.0, 1.0, -0.0, 0.0), (0.0, -0.0, 1.0, -0.0), (-0.0, 0.0, -0.0, 1.0)))
ob_bloco_dungeon_wall_4575_2317_z25.location = (3.175, 2.0, 3.3)
ob_bloco_dungeon_wall_4575_2318_z0.parent = ob_parede_externa_leste_x4575_y2312_2318
ob_bloco_dungeon_wall_4575_2318_z0.matrix_parent_inverse = Matrix(((1.0, -0.0, 0.0, -3.5), (-0.0, 1.0, -0.0, 0.0), (0.0, -0.0, 1.0, -0.0), (-0.0, 0.0, -0.0, 1.0)))
ob_bloco_dungeon_wall_4575_2318_z0.location = (3.175, 3.0, 1.32)
ob_bloco_dungeon_wall_4575_2318_z22.parent = ob_parede_externa_leste_x4575_y2312_2318
ob_bloco_dungeon_wall_4575_2318_z22.matrix_parent_inverse = Matrix(((1.0, -0.0, 0.0, -3.5), (-0.0, 1.0, -0.0, 0.0), (0.0, -0.0, 1.0, -0.0), (-0.0, 0.0, -0.0, 1.0)))
ob_bloco_dungeon_wall_4575_2318_z22.location = (3.175, 3.0, 2.94)
ob_bloco_dungeon_wall_4575_2318_z25.parent = ob_parede_externa_leste_x4575_y2312_2318
ob_bloco_dungeon_wall_4575_2318_z25.matrix_parent_inverse = Matrix(((1.0, -0.0, 0.0, -3.5), (-0.0, 1.0, -0.0, 0.0), (0.0, -0.0, 1.0, -0.0), (-0.0, 0.0, -0.0, 1.0)))
ob_bloco_dungeon_wall_4575_2318_z25.location = (3.175, 3.0, 3.3)

# ---- collection membership
col_01_paredes_externas.objects.link(ob_parede_externa_norte_y2311_x4568_4575)
col_01_paredes_externas.objects.link(ob_bloco_dungeon_wall_4568_2311_z0)
col_01_paredes_externas.objects.link(ob_bloco_dungeon_wall_4569_2311_z0)
col_01_paredes_externas.objects.link(ob_bloco_dungeon_wall_4570_2311_z0)
col_01_paredes_externas.objects.link(ob_bloco_dungeon_wall_4571_2311_z0)
col_01_paredes_externas.objects.link(ob_bloco_dungeon_wall_4572_2311_z0)
col_01_paredes_externas.objects.link(ob_bloco_dungeon_wall_4573_2311_z0)
col_01_paredes_externas.objects.link(ob_bloco_dungeon_wall_4574_2311_z0)
col_01_paredes_externas.objects.link(ob_bloco_dungeon_wall_4575_2311_z0)
col_01_paredes_externas.objects.link(ob_bloco_dungeon_wall_4575_2311_z0_001)
col_01_paredes_externas.objects.link(ob_bloco_dungeon_wall_4575_2311_z22)
col_01_paredes_externas.objects.link(ob_bloco_dungeon_wall_4575_2311_z25)
col_01_paredes_externas.objects.link(ob_parede_externa_sul_y2319_x4575_4575)
col_01_paredes_externas.objects.link(ob_bloco_dungeon_wall_4575_2319_z0)
col_01_paredes_externas.objects.link(ob_bloco_dungeon_wall_4575_2319_z22)
col_01_paredes_externas.objects.link(ob_bloco_dungeon_wall_4575_2319_z25)
col_01_paredes_externas.objects.link(ob_parede_externa_leste_x4575_y2312_2318)
col_01_paredes_externas.objects.link(ob_bloco_dungeon_wall_4575_2312_z0)
col_01_paredes_externas.objects.link(ob_bloco_dungeon_wall_4575_2312_z22)
col_01_paredes_externas.objects.link(ob_bloco_dungeon_wall_4575_2312_z25)
col_01_paredes_externas.objects.link(ob_bloco_dungeon_wall_4575_2313_z0)
col_01_paredes_externas.objects.link(ob_bloco_dungeon_wall_4575_2313_z22)
col_01_paredes_externas.objects.link(ob_bloco_dungeon_wall_4575_2313_z25)
col_01_paredes_externas.objects.link(ob_bloco_dungeon_wall_4575_2314_z0)
col_01_paredes_externas.objects.link(ob_bloco_dungeon_wall_4575_2314_z22)
col_01_paredes_externas.objects.link(ob_bloco_dungeon_wall_4575_2314_z25)
col_01_paredes_externas.objects.link(ob_bloco_dungeon_wall_4575_2315_z0)
col_01_paredes_externas.objects.link(ob_bloco_dungeon_wall_4575_2315_z22)
col_01_paredes_externas.objects.link(ob_bloco_dungeon_wall_4575_2315_z25)
col_01_paredes_externas.objects.link(ob_bloco_dungeon_wall_4575_2316_z0)
col_01_paredes_externas.objects.link(ob_bloco_dungeon_wall_4575_2316_z22)
col_01_paredes_externas.objects.link(ob_bloco_dungeon_wall_4575_2316_z25)
col_01_paredes_externas.objects.link(ob_bloco_dungeon_wall_4575_2317_z0)
col_01_paredes_externas.objects.link(ob_bloco_dungeon_wall_4575_2317_z22)
col_01_paredes_externas.objects.link(ob_bloco_dungeon_wall_4575_2317_z25)
col_01_paredes_externas.objects.link(ob_bloco_dungeon_wall_4575_2318_z0)
col_01_paredes_externas.objects.link(ob_bloco_dungeon_wall_4575_2318_z22)
col_01_paredes_externas.objects.link(ob_bloco_dungeon_wall_4575_2318_z25)

# ---- scene / render settings (as saved in the file)
scene.frame_start = 1; scene.frame_end = 250; scene.frame_set(1)
scene.render.engine = 'BLENDER_EEVEE_NEXT'
scene.render.bake_bias = 0.0
scene.render.bake_samples = 0
scene.cycles.sampling_pattern = 'TABULATED_SOBOL'
scene.eevee.use_volume_custom_range = False
bpy.context.view_layer.update()

# ---- added for rendering (the .blend has no active camera and no usable light): camera, sun + grey world if the file has none
cam_auto = bpy.data.cameras.new('AutoCamera')
cam_auto.lens = 50.0
cam_auto.sensor_width = 36.0
cam_auto.clip_end = 1000.0
ob_auto_camera = bpy.data.objects.new('AutoCamera', cam_auto)
scene.collection.objects.link(ob_auto_camera)
ob_auto_camera.location = (11.2056, -13.7718, 10.7645)
ob_auto_camera.rotation_euler = (1.09748, -7.21219e-08, 0.694738)
scene.camera = ob_auto_camera
light_auto_sun = bpy.data.lights.new('AutoSun', 'SUN')
light_auto_sun.energy = 3.0
light_auto_sun.angle = 0.0523599
ob_auto_sun = bpy.data.objects.new('AutoSun', light_auto_sun)
scene.collection.objects.link(ob_auto_sun)
ob_auto_sun.rotation_euler = (0.872665, 0.174533, 0.523599)
if scene.world is None:
    world_auto = bpy.data.worlds.new('AutoWorld')
    world_auto.color = (0.3, 0.3, 0.3)
    scene.world = world_auto
bpy.context.view_layer.update()
